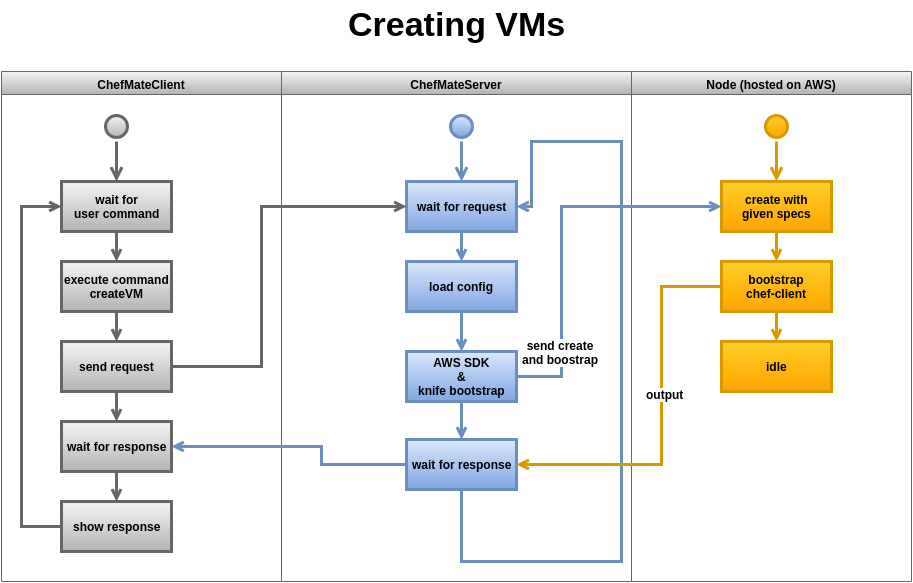

The diagram above was exported from draw.io. Its source (the exported page's mxGraphModel, read from the mxfile embedded in the PNG):
<mxGraphModel dx="2603" dy="1670" grid="1" gridSize="10" guides="1" tooltips="1" connect="1" arrows="1" fold="1" page="1" pageScale="1" pageWidth="1169" pageHeight="826" background="#ffffff" math="0" shadow="0">
  <root>
    <mxCell id="0" style=";html=1;" />
    <mxCell id="1" style=";html=1;" parent="0" />
    <mxCell id="2" value="ChefMateServer" style="swimlane;whiteSpace=wrap;html=1;shadow=0;plain-gray" vertex="1" parent="1">
      <mxGeometry x="20" y="20" width="350" height="510" as="geometry" />
    </mxCell>
    <mxCell id="5" value="" style="ellipse;shape=startState;html=1;strokeWidth=3;shadow=0;plain-blue" vertex="1" parent="2">
      <mxGeometry x="165" y="40" width="30" height="30" as="geometry" />
    </mxCell>
    <mxCell id="6" value="" style="edgeStyle=elbowEdgeStyle;elbow=horizontal;verticalAlign=bottom;endArrow=open;endSize=8;endFill=1;rounded=0;html=1;fontStyle=1;strokeWidth=3;shadow=0;plain-blue" edge="1" parent="2" source="5" target="7">
      <mxGeometry x="165" y="40" as="geometry">
        <mxPoint x="180" y="110" as="targetPoint" />
      </mxGeometry>
    </mxCell>
    <mxCell id="7" value="wait for request" style="text;html=1;align=center;verticalAlign=middle;fontStyle=1;strokeWidth=3;shadow=0;plain-blue" vertex="1" parent="2">
      <mxGeometry x="125" y="110" width="110" height="50" as="geometry" />
    </mxCell>
    <mxCell id="8" value="load config" style="text;html=1;align=center;verticalAlign=middle;fontStyle=1;strokeWidth=3;shadow=0;plain-blue" vertex="1" parent="2">
      <mxGeometry x="125" y="190" width="110" height="50" as="geometry" />
    </mxCell>
    <mxCell id="9" value="" style="endArrow=open;endFill=1;rounded=0;html=1;fontStyle=1;strokeWidth=3;shadow=0;plain-blue" edge="1" parent="2" source="7" target="8">
      <mxGeometry relative="1" as="geometry" />
    </mxCell>
    <mxCell id="11" value="" style="endArrow=open;endFill=1;rounded=0;html=1;fontStyle=1;strokeWidth=3;shadow=0;plain-blue" edge="1" parent="2" source="8" target="6695cb70c608b7b6-60">
      <mxGeometry relative="1" as="geometry">
        <mxPoint x="180" y="270" as="targetPoint" />
      </mxGeometry>
    </mxCell>
    <mxCell id="6695cb70c608b7b6-60" value="AWS SDK&lt;br&gt;&amp;amp;&lt;br&gt;knife bootstrap" style="text;html=1;align=center;verticalAlign=middle;fontStyle=1;strokeWidth=3;shadow=0;plain-blue" vertex="1" parent="2">
      <mxGeometry x="125" y="280" width="110" height="50" as="geometry" />
    </mxCell>
    <mxCell id="6695cb70c608b7b6-75" value="wait for response" style="text;html=1;align=center;verticalAlign=middle;fontStyle=1;strokeWidth=3;shadow=0;plain-blue" vertex="1" parent="2">
      <mxGeometry x="125" y="368" width="110" height="50" as="geometry" />
    </mxCell>
    <mxCell id="6695cb70c608b7b6-76" style="edgeStyle=none;rounded=0;html=1;exitX=0.5;exitY=1;shadow=0;endArrow=open;endFill=0;jettySize=auto;orthogonalLoop=1;strokeWidth=3;plain-blue" edge="1" parent="2" source="6695cb70c608b7b6-60" target="6695cb70c608b7b6-75">
      <mxGeometry relative="1" as="geometry" />
    </mxCell>
    <mxCell id="6695cb70c608b7b6-87" style="edgeStyle=none;rounded=0;html=1;exitX=0.5;exitY=1;entryX=1;entryY=0.5;shadow=0;endArrow=open;endFill=0;jettySize=auto;orthogonalLoop=1;strokeWidth=3;plain-blue" edge="1" parent="2" source="6695cb70c608b7b6-75" target="7">
      <mxGeometry relative="1" as="geometry">
        <Array as="points">
          <mxPoint x="180" y="490" />
          <mxPoint x="340" y="490" />
          <mxPoint x="340" y="70" />
          <mxPoint x="250" y="70" />
          <mxPoint x="250" y="135" />
        </Array>
      </mxGeometry>
    </mxCell>
    <mxCell id="3" value="Node (hosted on AWS)" style="swimlane;whiteSpace=wrap;html=1;shadow=0;plain-gray" vertex="1" parent="1">
      <mxGeometry x="370" y="20" width="280" height="510" as="geometry" />
    </mxCell>
    <mxCell id="6695cb70c608b7b6-70" value="" style="ellipse;shape=startState;html=1;strokeWidth=3;shadow=0;plain-orange" vertex="1" parent="3">
      <mxGeometry x="130" y="40" width="30" height="30" as="geometry" />
    </mxCell>
    <mxCell id="6695cb70c608b7b6-71" value="" style="edgeStyle=elbowEdgeStyle;elbow=horizontal;verticalAlign=bottom;endArrow=open;endSize=8;endFill=1;rounded=0;html=1;fontStyle=1;strokeWidth=3;shadow=0;plain-orange" edge="1" parent="3" source="6695cb70c608b7b6-70" target="6695cb70c608b7b6-72">
      <mxGeometry x="110" y="20" as="geometry">
        <mxPoint x="125" y="90" as="targetPoint" />
      </mxGeometry>
    </mxCell>
    <mxCell id="6695cb70c608b7b6-72" value="create with&lt;br&gt;given specs" style="text;html=1;align=center;verticalAlign=middle;fontStyle=1;strokeWidth=3;shadow=0;plain-orange" vertex="1" parent="3">
      <mxGeometry x="90" y="110" width="110" height="50" as="geometry" />
    </mxCell>
    <mxCell id="6695cb70c608b7b6-73" value="" style="endArrow=open;endFill=1;rounded=0;html=1;fontStyle=1;strokeWidth=3;shadow=0;plain-orange;entryX=0.5;entryY=0;" edge="1" parent="3" source="6695cb70c608b7b6-72" target="6695cb70c608b7b6-77">
      <mxGeometry x="145" y="160" as="geometry">
        <mxPoint x="150" y="190" as="targetPoint" />
      </mxGeometry>
    </mxCell>
    <mxCell id="6695cb70c608b7b6-77" value="bootstrap&lt;br&gt;chef-client" style="text;html=1;align=center;verticalAlign=middle;fontStyle=1;strokeWidth=3;shadow=0;plain-orange" vertex="1" parent="3">
      <mxGeometry x="90" y="190" width="110" height="50" as="geometry" />
    </mxCell>
    <mxCell id="6695cb70c608b7b6-80" value="idle" style="text;html=1;align=center;verticalAlign=middle;fontStyle=1;strokeWidth=3;shadow=0;plain-orange" vertex="1" parent="3">
      <mxGeometry x="90" y="270" width="110" height="50" as="geometry" />
    </mxCell>
    <mxCell id="6695cb70c608b7b6-81" style="edgeStyle=none;rounded=0;html=1;exitX=0.5;exitY=1;entryX=0.5;entryY=0;shadow=0;endArrow=open;endFill=0;jettySize=auto;orthogonalLoop=1;strokeWidth=3;plain-orange" edge="1" parent="3" source="6695cb70c608b7b6-77" target="6695cb70c608b7b6-80">
      <mxGeometry relative="1" as="geometry" />
    </mxCell>
    <mxCell id="6695cb70c608b7b6-42" value="ChefMateClient" style="swimlane;whiteSpace=wrap;html=1;shadow=0;plain-gray" vertex="1" parent="1">
      <mxGeometry x="-260" y="20" width="280" height="510" as="geometry">
        <mxRectangle x="-260" y="20" width="120" height="23" as="alternateBounds" />
      </mxGeometry>
    </mxCell>
    <mxCell id="6695cb70c608b7b6-43" value="" style="ellipse;shape=startState;html=1;strokeWidth=3;shadow=0;plain-gray" vertex="1" parent="6695cb70c608b7b6-42">
      <mxGeometry x="100" y="40" width="30" height="30" as="geometry" />
    </mxCell>
    <mxCell id="6695cb70c608b7b6-44" value="" style="edgeStyle=elbowEdgeStyle;elbow=horizontal;verticalAlign=bottom;endArrow=open;endSize=8;endFill=0;rounded=0;html=1;fontStyle=1;strokeWidth=3;shadow=0;plain-gray" edge="1" parent="6695cb70c608b7b6-42" source="6695cb70c608b7b6-43" target="6695cb70c608b7b6-45">
      <mxGeometry x="100" y="40" as="geometry">
        <mxPoint x="115" y="110" as="targetPoint" />
      </mxGeometry>
    </mxCell>
    <mxCell id="6695cb70c608b7b6-45" value="wait for&lt;br&gt;user command" style="text;html=1;align=center;verticalAlign=middle;fontStyle=1;strokeWidth=3;shadow=0;plain-gray" vertex="1" parent="6695cb70c608b7b6-42">
      <mxGeometry x="60" y="110" width="110" height="50" as="geometry" />
    </mxCell>
    <mxCell id="6695cb70c608b7b6-46" value="execute command&lt;br&gt;createVM" style="text;html=1;align=center;verticalAlign=middle;fontStyle=1;strokeWidth=3;shadow=0;plain-gray" vertex="1" parent="6695cb70c608b7b6-42">
      <mxGeometry x="60" y="190" width="110" height="50" as="geometry" />
    </mxCell>
    <mxCell id="6695cb70c608b7b6-47" value="" style="endArrow=open;endFill=1;rounded=0;html=1;fontStyle=1;strokeWidth=3;shadow=0;plain-gray" edge="1" parent="6695cb70c608b7b6-42" source="6695cb70c608b7b6-45" target="6695cb70c608b7b6-46">
      <mxGeometry relative="1" as="geometry" />
    </mxCell>
    <mxCell id="6695cb70c608b7b6-48" value="send request" style="text;html=1;align=center;verticalAlign=middle;fontStyle=1;strokeWidth=3;shadow=0;plain-gray" vertex="1" parent="6695cb70c608b7b6-42">
      <mxGeometry x="60" y="270" width="110" height="50" as="geometry" />
    </mxCell>
    <mxCell id="6695cb70c608b7b6-49" value="" style="endArrow=open;endFill=1;rounded=0;html=1;fontStyle=1;strokeWidth=3;shadow=0;plain-gray" edge="1" parent="6695cb70c608b7b6-42" source="6695cb70c608b7b6-46" target="6695cb70c608b7b6-48">
      <mxGeometry relative="1" as="geometry" />
    </mxCell>
    <mxCell id="6695cb70c608b7b6-52" value="wait for response" style="text;html=1;align=center;verticalAlign=middle;fontStyle=1;strokeWidth=3;shadow=0;plain-gray" vertex="1" parent="6695cb70c608b7b6-42">
      <mxGeometry x="60" y="350" width="110" height="50" as="geometry" />
    </mxCell>
    <mxCell id="6695cb70c608b7b6-53" style="edgeStyle=none;rounded=0;html=1;exitX=0.5;exitY=1;shadow=0;endArrow=open;endFill=0;jettySize=auto;orthogonalLoop=1;strokeWidth=3;plain-gray" edge="1" parent="6695cb70c608b7b6-42" source="6695cb70c608b7b6-48" target="6695cb70c608b7b6-52">
      <mxGeometry relative="1" as="geometry" />
    </mxCell>
    <mxCell id="6695cb70c608b7b6-56" style="edgeStyle=none;rounded=0;html=1;exitX=0.5;exitY=1;entryX=0.5;entryY=0;shadow=0;endArrow=open;endFill=0;jettySize=auto;orthogonalLoop=1;strokeWidth=3;plain-gray" edge="1" parent="6695cb70c608b7b6-42" source="6695cb70c608b7b6-52" target="6695cb70c608b7b6-57">
      <mxGeometry relative="1" as="geometry">
        <mxPoint x="115" y="525" as="targetPoint" />
      </mxGeometry>
    </mxCell>
    <mxCell id="6695cb70c608b7b6-57" value="show response" style="text;html=1;align=center;verticalAlign=middle;fontStyle=1;strokeWidth=3;shadow=0;plain-gray" vertex="1" parent="6695cb70c608b7b6-42">
      <mxGeometry x="60" y="430" width="110" height="50" as="geometry" />
    </mxCell>
    <mxCell id="6695cb70c608b7b6-86" style="edgeStyle=none;rounded=0;html=1;exitX=0;exitY=0.5;entryX=0;entryY=0.5;shadow=0;endArrow=open;endFill=0;jettySize=auto;orthogonalLoop=1;strokeWidth=3;plain-gray" edge="1" parent="6695cb70c608b7b6-42" source="6695cb70c608b7b6-57" target="6695cb70c608b7b6-45">
      <mxGeometry relative="1" as="geometry">
        <Array as="points">
          <mxPoint x="20" y="455" />
          <mxPoint x="20" y="135" />
        </Array>
      </mxGeometry>
    </mxCell>
    <mxCell id="6695cb70c608b7b6-51" style="edgeStyle=none;rounded=0;html=1;exitX=1;exitY=0.5;entryX=0;entryY=0.5;shadow=0;endArrow=open;endFill=0;jettySize=auto;orthogonalLoop=1;strokeWidth=3;plain-gray" edge="1" parent="1" source="6695cb70c608b7b6-48" target="7">
      <mxGeometry relative="1" as="geometry">
        <Array as="points">
          <mxPoint y="315" />
          <mxPoint y="155" />
        </Array>
      </mxGeometry>
    </mxCell>
    <mxCell id="6695cb70c608b7b6-64" value="&lt;b&gt;&lt;font style=&quot;font-size: 34px&quot;&gt;Creating VMs&lt;/font&gt;&lt;/b&gt;" style="text;html=1;resizable=0;points=[];autosize=1;align=left;verticalAlign=top;spacingTop=-4;" vertex="1" parent="1">
      <mxGeometry x="85" y="-50" width="230" height="20" as="geometry" />
    </mxCell>
    <mxCell id="6695cb70c608b7b6-74" style="edgeStyle=none;rounded=0;html=1;exitX=1;exitY=0.5;entryX=0;entryY=0.5;shadow=0;endArrow=open;endFill=0;jettySize=auto;orthogonalLoop=1;strokeWidth=3;plain-blue" edge="1" parent="1" source="6695cb70c608b7b6-60" target="6695cb70c608b7b6-72">
      <mxGeometry relative="1" as="geometry">
        <Array as="points">
          <mxPoint x="300" y="325" />
          <mxPoint x="300" y="155" />
        </Array>
      </mxGeometry>
    </mxCell>
    <mxCell id="6695cb70c608b7b6-78" value="send create &lt;br&gt;and boostrap&amp;nbsp;" style="text;html=1;resizable=0;points=[];align=center;verticalAlign=middle;labelBackgroundColor=#ffffff;fontStyle=1" vertex="1" connectable="0" parent="6695cb70c608b7b6-74">
      <mxGeometry x="-0.4247" relative="1" as="geometry">
        <mxPoint y="38" as="offset" />
      </mxGeometry>
    </mxCell>
    <mxCell id="6695cb70c608b7b6-82" style="edgeStyle=none;rounded=0;html=1;exitX=0;exitY=0.5;entryX=1;entryY=0.5;shadow=0;endArrow=open;endFill=0;jettySize=auto;orthogonalLoop=1;strokeWidth=3;plain-orange" edge="1" parent="1" source="6695cb70c608b7b6-77" target="6695cb70c608b7b6-75">
      <mxGeometry relative="1" as="geometry">
        <Array as="points">
          <mxPoint x="400" y="235" />
          <mxPoint x="400" y="413" />
        </Array>
      </mxGeometry>
    </mxCell>
    <mxCell id="6695cb70c608b7b6-83" value="&lt;b&gt;output&lt;/b&gt;" style="text;html=1;resizable=0;points=[];align=center;verticalAlign=middle;labelBackgroundColor=#ffffff;" vertex="1" connectable="0" parent="6695cb70c608b7b6-82">
      <mxGeometry x="-0.1288" y="3" relative="1" as="geometry">
        <mxPoint as="offset" />
      </mxGeometry>
    </mxCell>
    <mxCell id="6695cb70c608b7b6-84" style="edgeStyle=none;rounded=0;html=1;exitX=0;exitY=0.5;entryX=1;entryY=0.5;shadow=0;endArrow=open;endFill=0;jettySize=auto;orthogonalLoop=1;strokeWidth=3;plain-blue" edge="1" parent="1" source="6695cb70c608b7b6-75" target="6695cb70c608b7b6-52">
      <mxGeometry relative="1" as="geometry">
        <Array as="points">
          <mxPoint x="60" y="413" />
          <mxPoint x="60" y="395" />
        </Array>
      </mxGeometry>
    </mxCell>
  </root>
</mxGraphModel>